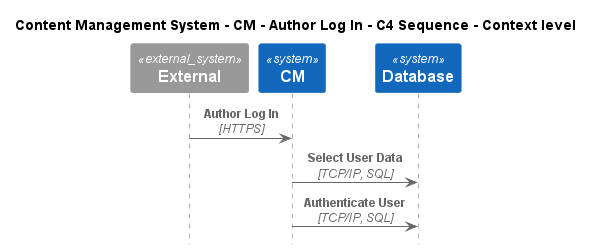

The diagram above was rendered by PlantUML. Its source (embedded in the PNG):
@startuml
!include ..\..\..\..\..\.c4s\C4_Sequence.puml

title Content Management System - CM - Author Log In - C4 Sequence - Context level

System_Ext(C4InterFlow.SoftwareSystems.ExternalSystem, "External", "")
System(ContentManagementSystem.SoftwareSystems.CM, "CM", "Content Management System is used to manage the process of creating, organizing, editing, and publishing digital content.")
System(ContentManagementSystem.SoftwareSystems.Database, "Database", "Stores user registration information, data, access logs, etc.")

Rel(C4InterFlow.SoftwareSystems.ExternalSystem, ContentManagementSystem.SoftwareSystems.CM, "Author Log In", "HTTPS")
Rel(ContentManagementSystem.SoftwareSystems.CM, ContentManagementSystem.SoftwareSystems.Database, "Select User Data", "TCP/IP, SQL")
Rel(ContentManagementSystem.SoftwareSystems.CM, ContentManagementSystem.SoftwareSystems.Database, "Authenticate User", "TCP/IP, SQL")


@enduml